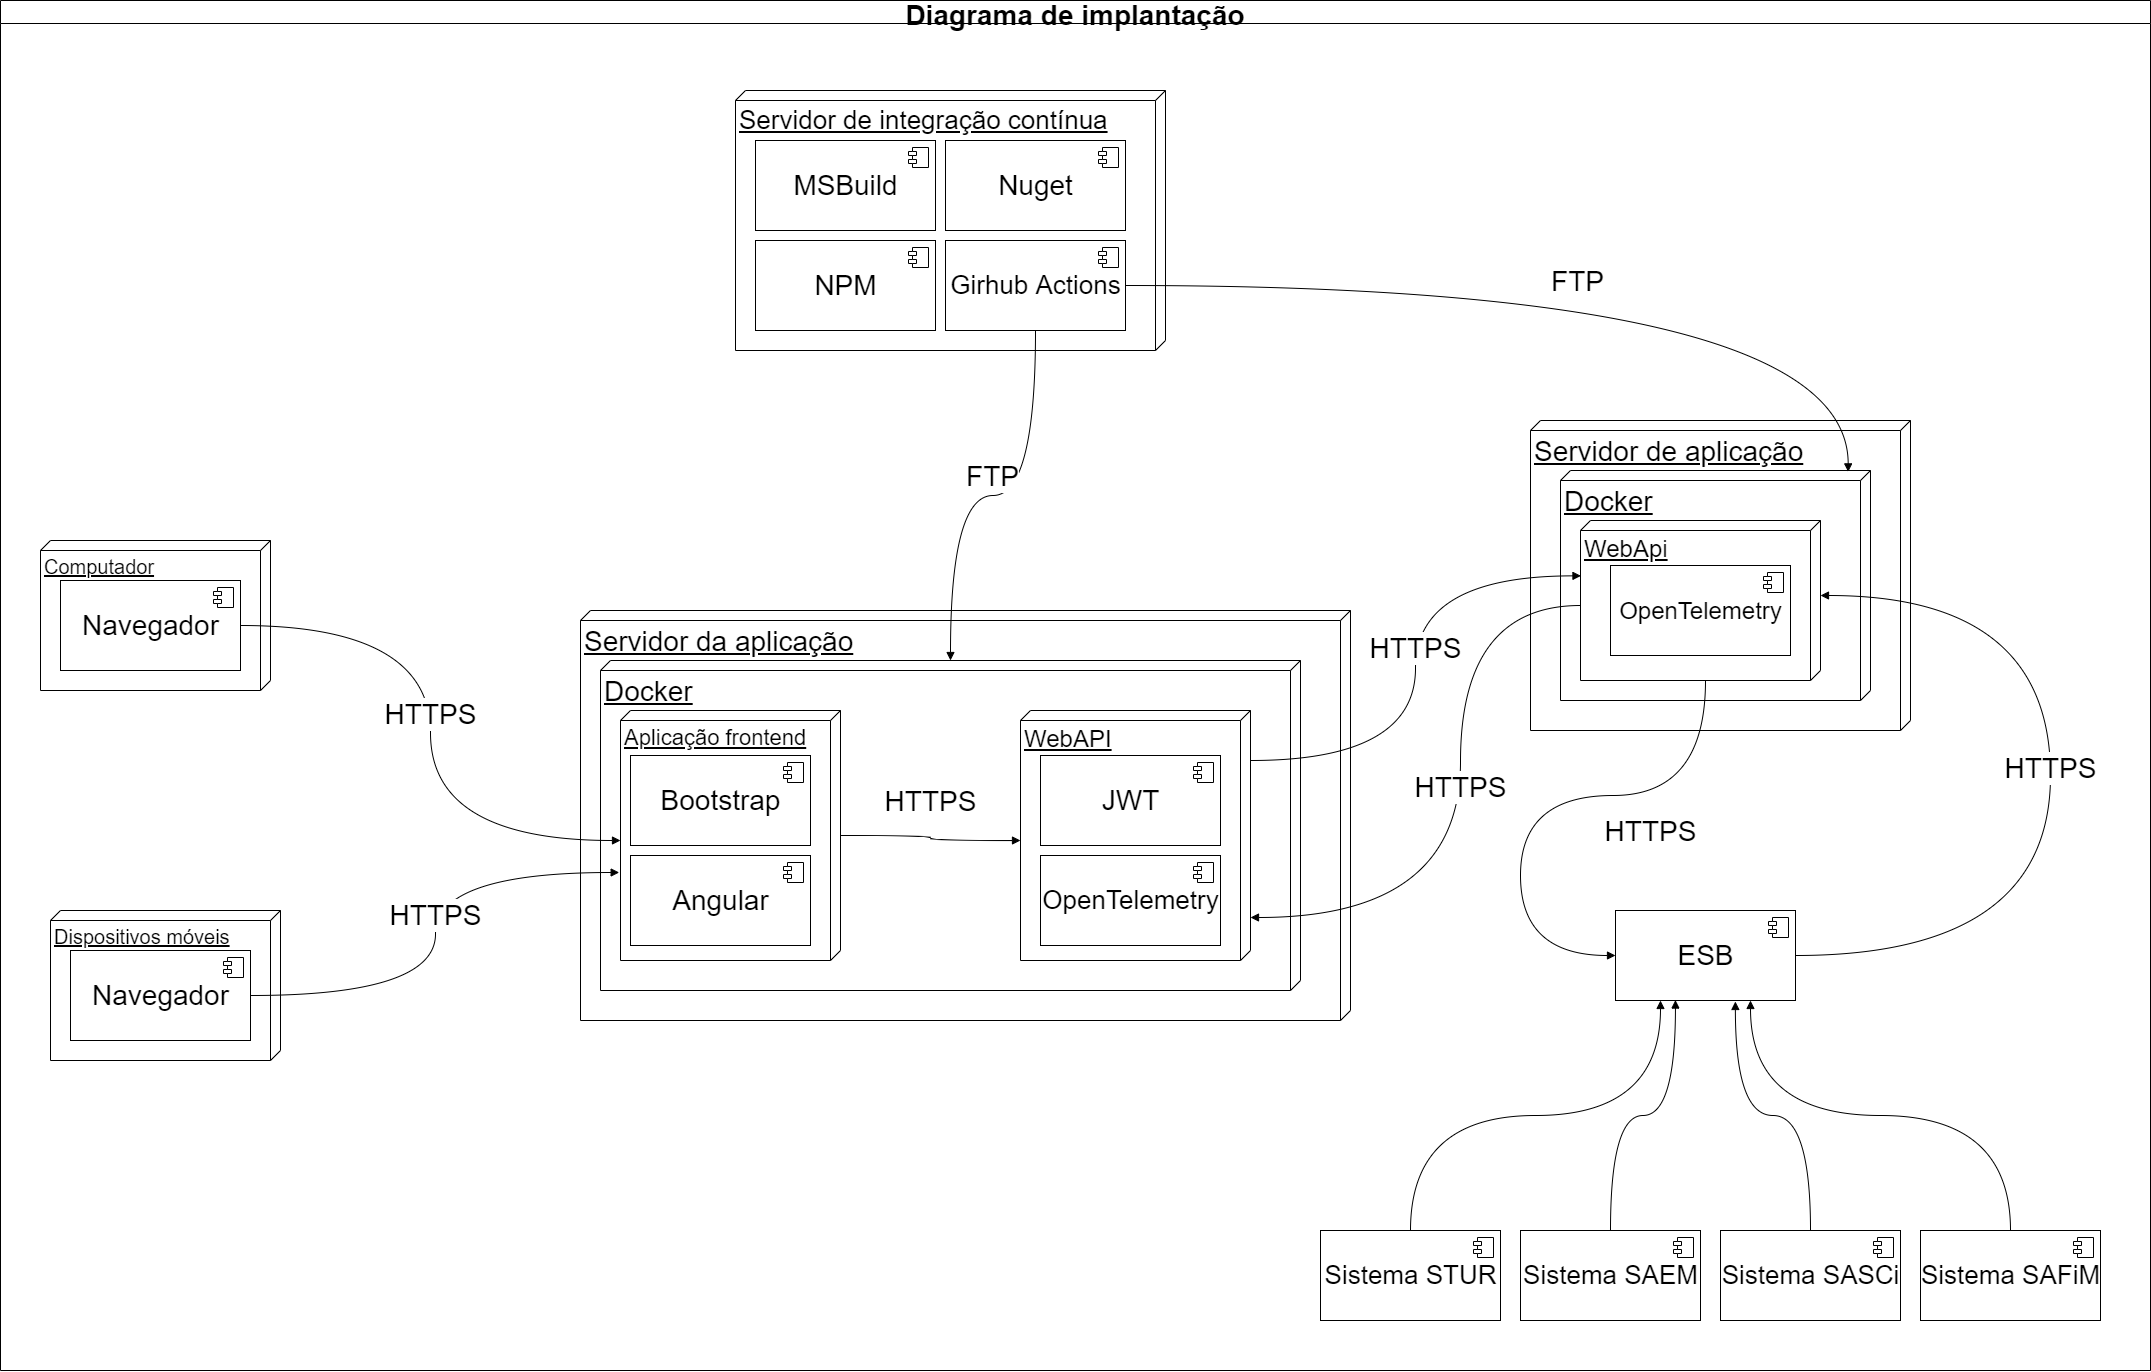

The diagram above was exported from draw.io. Its source (the exported page's mxGraphModel, read from the mxfile embedded in the PNG):
<mxGraphModel dx="782" dy="1568" grid="1" gridSize="10" guides="1" tooltips="1" connect="1" arrows="1" fold="1" page="1" pageScale="1" pageWidth="850" pageHeight="1100" math="0" shadow="0">
  <root>
    <mxCell id="0" />
    <mxCell id="1" parent="0" />
    <mxCell id="oJz0FaX17Xgb-mHj8_rM-34" value="Servidor de aplicação" style="verticalAlign=top;align=left;spacingTop=8;spacingLeft=2;spacingRight=12;shape=cube;size=10;direction=south;fontStyle=4;html=1;fontSize=28;" parent="1" vertex="1">
      <mxGeometry x="1720" y="-670" width="380" height="310" as="geometry" />
    </mxCell>
    <mxCell id="oJz0FaX17Xgb-mHj8_rM-68" value="Docker" style="verticalAlign=top;align=left;spacingTop=8;spacingLeft=2;spacingRight=12;shape=cube;size=10;direction=south;fontStyle=4;html=1;fontSize=28;" parent="1" vertex="1">
      <mxGeometry x="1750" y="-620" width="310" height="230" as="geometry" />
    </mxCell>
    <mxCell id="oJz0FaX17Xgb-mHj8_rM-39" value="WebApi" style="verticalAlign=top;align=left;spacingTop=8;spacingLeft=2;spacingRight=12;shape=cube;size=10;direction=south;fontStyle=4;html=1;fontSize=24;" parent="1" vertex="1">
      <mxGeometry x="1770" y="-570" width="240" height="160" as="geometry" />
    </mxCell>
    <mxCell id="oJz0FaX17Xgb-mHj8_rM-63" value="Servidor de integração contínua" style="verticalAlign=top;align=left;spacingTop=8;spacingLeft=2;spacingRight=12;shape=cube;size=10;direction=south;fontStyle=4;html=1;fontSize=26;" parent="1" vertex="1">
      <mxGeometry x="925" y="-1000" width="430" height="260" as="geometry" />
    </mxCell>
    <mxCell id="oJz0FaX17Xgb-mHj8_rM-30" value="Dispositivos móveis" style="verticalAlign=top;align=left;spacingTop=8;spacingLeft=2;spacingRight=12;shape=cube;size=10;direction=south;fontStyle=4;html=1;fontSize=20;" parent="1" vertex="1">
      <mxGeometry x="240" y="-180" width="230" height="150" as="geometry" />
    </mxCell>
    <mxCell id="oJz0FaX17Xgb-mHj8_rM-29" value="Computador" style="verticalAlign=top;align=left;spacingTop=8;spacingLeft=2;spacingRight=12;shape=cube;size=10;direction=south;fontStyle=4;html=1;fontSize=20;" parent="1" vertex="1">
      <mxGeometry x="230" y="-550" width="230" height="150" as="geometry" />
    </mxCell>
    <mxCell id="oJz0FaX17Xgb-mHj8_rM-25" value="Servidor da aplicação" style="verticalAlign=top;align=left;spacingTop=8;spacingLeft=2;spacingRight=12;shape=cube;size=10;direction=south;fontStyle=4;html=1;fontSize=28;" parent="1" vertex="1">
      <mxGeometry x="770" y="-480" width="770" height="410" as="geometry" />
    </mxCell>
    <mxCell id="oJz0FaX17Xgb-mHj8_rM-27" value="Docker" style="verticalAlign=top;align=left;spacingTop=8;spacingLeft=2;spacingRight=12;shape=cube;size=10;direction=south;fontStyle=4;html=1;fontSize=28;" parent="1" vertex="1">
      <mxGeometry x="790" y="-430" width="700" height="330" as="geometry" />
    </mxCell>
    <mxCell id="oJz0FaX17Xgb-mHj8_rM-28" value="WebAPI" style="verticalAlign=top;align=left;spacingTop=8;spacingLeft=2;spacingRight=12;shape=cube;size=10;direction=south;fontStyle=4;html=1;fontSize=24;" parent="1" vertex="1">
      <mxGeometry x="1210" y="-380" width="230" height="250" as="geometry" />
    </mxCell>
    <mxCell id="oJz0FaX17Xgb-mHj8_rM-26" value="Aplicação frontend" style="verticalAlign=top;align=left;spacingTop=8;spacingLeft=2;spacingRight=12;shape=cube;size=10;direction=south;fontStyle=4;html=1;fontSize=22;" parent="1" vertex="1">
      <mxGeometry x="810" y="-380" width="220" height="250" as="geometry" />
    </mxCell>
    <mxCell id="oJz0FaX17Xgb-mHj8_rM-1" value="Navegador" style="html=1;dropTarget=0;fontSize=28;" parent="1" vertex="1">
      <mxGeometry x="250" y="-510" width="180" height="90" as="geometry" />
    </mxCell>
    <mxCell id="oJz0FaX17Xgb-mHj8_rM-2" value="" style="shape=module;jettyWidth=8;jettyHeight=4;fontSize=28;" parent="oJz0FaX17Xgb-mHj8_rM-1" vertex="1">
      <mxGeometry x="1" width="20" height="20" relative="1" as="geometry">
        <mxPoint x="-27" y="7" as="offset" />
      </mxGeometry>
    </mxCell>
    <mxCell id="oJz0FaX17Xgb-mHj8_rM-3" value="Navegador" style="html=1;dropTarget=0;fontSize=28;" parent="1" vertex="1">
      <mxGeometry x="260" y="-140" width="180" height="90" as="geometry" />
    </mxCell>
    <mxCell id="oJz0FaX17Xgb-mHj8_rM-4" value="" style="shape=module;jettyWidth=8;jettyHeight=4;fontSize=28;" parent="oJz0FaX17Xgb-mHj8_rM-3" vertex="1">
      <mxGeometry x="1" width="20" height="20" relative="1" as="geometry">
        <mxPoint x="-27" y="7" as="offset" />
      </mxGeometry>
    </mxCell>
    <mxCell id="oJz0FaX17Xgb-mHj8_rM-5" value="Bootstrap" style="html=1;dropTarget=0;fontSize=28;" parent="1" vertex="1">
      <mxGeometry x="820" y="-335" width="180" height="90" as="geometry" />
    </mxCell>
    <mxCell id="oJz0FaX17Xgb-mHj8_rM-6" value="" style="shape=module;jettyWidth=8;jettyHeight=4;fontSize=28;" parent="oJz0FaX17Xgb-mHj8_rM-5" vertex="1">
      <mxGeometry x="1" width="20" height="20" relative="1" as="geometry">
        <mxPoint x="-27" y="7" as="offset" />
      </mxGeometry>
    </mxCell>
    <mxCell id="oJz0FaX17Xgb-mHj8_rM-7" value="Angular" style="html=1;dropTarget=0;fontSize=28;" parent="1" vertex="1">
      <mxGeometry x="820" y="-235" width="180" height="90" as="geometry" />
    </mxCell>
    <mxCell id="oJz0FaX17Xgb-mHj8_rM-8" value="" style="shape=module;jettyWidth=8;jettyHeight=4;fontSize=28;" parent="oJz0FaX17Xgb-mHj8_rM-7" vertex="1">
      <mxGeometry x="1" width="20" height="20" relative="1" as="geometry">
        <mxPoint x="-27" y="7" as="offset" />
      </mxGeometry>
    </mxCell>
    <mxCell id="oJz0FaX17Xgb-mHj8_rM-9" value="OpenTelemetry" style="html=1;dropTarget=0;fontSize=26;" parent="1" vertex="1">
      <mxGeometry x="1230" y="-235" width="180" height="90" as="geometry" />
    </mxCell>
    <mxCell id="oJz0FaX17Xgb-mHj8_rM-10" value="" style="shape=module;jettyWidth=8;jettyHeight=4;fontSize=28;" parent="oJz0FaX17Xgb-mHj8_rM-9" vertex="1">
      <mxGeometry x="1" width="20" height="20" relative="1" as="geometry">
        <mxPoint x="-27" y="7" as="offset" />
      </mxGeometry>
    </mxCell>
    <mxCell id="oJz0FaX17Xgb-mHj8_rM-11" value="JWT" style="html=1;dropTarget=0;fontSize=28;" parent="1" vertex="1">
      <mxGeometry x="1230" y="-335" width="180" height="90" as="geometry" />
    </mxCell>
    <mxCell id="oJz0FaX17Xgb-mHj8_rM-12" value="" style="shape=module;jettyWidth=8;jettyHeight=4;fontSize=28;" parent="oJz0FaX17Xgb-mHj8_rM-11" vertex="1">
      <mxGeometry x="1" width="20" height="20" relative="1" as="geometry">
        <mxPoint x="-27" y="7" as="offset" />
      </mxGeometry>
    </mxCell>
    <mxCell id="oJz0FaX17Xgb-mHj8_rM-13" value="MSBuild" style="html=1;dropTarget=0;fontSize=28;" parent="1" vertex="1">
      <mxGeometry x="945" y="-950" width="180" height="90" as="geometry" />
    </mxCell>
    <mxCell id="oJz0FaX17Xgb-mHj8_rM-14" value="" style="shape=module;jettyWidth=8;jettyHeight=4;fontSize=28;" parent="oJz0FaX17Xgb-mHj8_rM-13" vertex="1">
      <mxGeometry x="1" width="20" height="20" relative="1" as="geometry">
        <mxPoint x="-27" y="7" as="offset" />
      </mxGeometry>
    </mxCell>
    <mxCell id="oJz0FaX17Xgb-mHj8_rM-15" value="Nuget" style="html=1;dropTarget=0;fontSize=28;" parent="1" vertex="1">
      <mxGeometry x="1135" y="-950" width="180" height="90" as="geometry" />
    </mxCell>
    <mxCell id="oJz0FaX17Xgb-mHj8_rM-16" value="" style="shape=module;jettyWidth=8;jettyHeight=4;fontSize=28;" parent="oJz0FaX17Xgb-mHj8_rM-15" vertex="1">
      <mxGeometry x="1" width="20" height="20" relative="1" as="geometry">
        <mxPoint x="-27" y="7" as="offset" />
      </mxGeometry>
    </mxCell>
    <mxCell id="oJz0FaX17Xgb-mHj8_rM-19" value="NPM" style="html=1;dropTarget=0;fontSize=28;" parent="1" vertex="1">
      <mxGeometry x="945" y="-850" width="180" height="90" as="geometry" />
    </mxCell>
    <mxCell id="oJz0FaX17Xgb-mHj8_rM-20" value="" style="shape=module;jettyWidth=8;jettyHeight=4;fontSize=28;" parent="oJz0FaX17Xgb-mHj8_rM-19" vertex="1">
      <mxGeometry x="1" width="20" height="20" relative="1" as="geometry">
        <mxPoint x="-27" y="7" as="offset" />
      </mxGeometry>
    </mxCell>
    <mxCell id="oJz0FaX17Xgb-mHj8_rM-31" value="HTTPS" style="html=1;verticalAlign=bottom;endArrow=block;rounded=0;edgeStyle=orthogonalEdgeStyle;exitX=1;exitY=0.5;exitDx=0;exitDy=0;curved=1;entryX=0;entryY=0;entryDx=130;entryDy=220;entryPerimeter=0;fontSize=28;" parent="1" source="oJz0FaX17Xgb-mHj8_rM-1" target="oJz0FaX17Xgb-mHj8_rM-26" edge="1">
      <mxGeometry width="80" relative="1" as="geometry">
        <mxPoint x="490" y="-490" as="sourcePoint" />
        <mxPoint x="570" y="-490" as="targetPoint" />
      </mxGeometry>
    </mxCell>
    <mxCell id="oJz0FaX17Xgb-mHj8_rM-32" value="HTTPS" style="html=1;verticalAlign=bottom;endArrow=block;rounded=0;edgeStyle=orthogonalEdgeStyle;curved=1;entryX=0.648;entryY=1.006;entryDx=0;entryDy=0;entryPerimeter=0;fontSize=28;" parent="1" source="oJz0FaX17Xgb-mHj8_rM-3" target="oJz0FaX17Xgb-mHj8_rM-26" edge="1">
      <mxGeometry width="80" relative="1" as="geometry">
        <mxPoint x="490" y="-350" as="sourcePoint" />
        <mxPoint x="570" y="-350" as="targetPoint" />
      </mxGeometry>
    </mxCell>
    <mxCell id="oJz0FaX17Xgb-mHj8_rM-33" value="HTTPS" style="html=1;verticalAlign=bottom;endArrow=block;rounded=0;edgeStyle=orthogonalEdgeStyle;curved=1;entryX=0;entryY=0;entryDx=130;entryDy=230;entryPerimeter=0;fontSize=28;" parent="1" source="oJz0FaX17Xgb-mHj8_rM-26" target="oJz0FaX17Xgb-mHj8_rM-28" edge="1">
      <mxGeometry x="-0.027" y="-15" width="80" relative="1" as="geometry">
        <mxPoint x="1420" y="-350" as="sourcePoint" />
        <mxPoint x="1500" y="-350" as="targetPoint" />
        <mxPoint x="15" y="-15" as="offset" />
      </mxGeometry>
    </mxCell>
    <mxCell id="oJz0FaX17Xgb-mHj8_rM-37" value="ESB" style="html=1;dropTarget=0;fontSize=28;" parent="1" vertex="1">
      <mxGeometry x="1805" y="-180" width="180" height="90" as="geometry" />
    </mxCell>
    <mxCell id="oJz0FaX17Xgb-mHj8_rM-38" value="" style="shape=module;jettyWidth=8;jettyHeight=4;fontSize=28;" parent="oJz0FaX17Xgb-mHj8_rM-37" vertex="1">
      <mxGeometry x="1" width="20" height="20" relative="1" as="geometry">
        <mxPoint x="-27" y="7" as="offset" />
      </mxGeometry>
    </mxCell>
    <mxCell id="oJz0FaX17Xgb-mHj8_rM-40" value="OpenTelemetry" style="html=1;dropTarget=0;fontSize=24;" parent="1" vertex="1">
      <mxGeometry x="1800" y="-525" width="180" height="90" as="geometry" />
    </mxCell>
    <mxCell id="oJz0FaX17Xgb-mHj8_rM-41" value="" style="shape=module;jettyWidth=8;jettyHeight=4;fontSize=28;" parent="oJz0FaX17Xgb-mHj8_rM-40" vertex="1">
      <mxGeometry x="1" width="20" height="20" relative="1" as="geometry">
        <mxPoint x="-27" y="7" as="offset" />
      </mxGeometry>
    </mxCell>
    <mxCell id="oJz0FaX17Xgb-mHj8_rM-48" value="HTTPS" style="html=1;verticalAlign=bottom;endArrow=block;rounded=0;edgeStyle=orthogonalEdgeStyle;curved=1;entryX=0.346;entryY=0.998;entryDx=0;entryDy=0;entryPerimeter=0;fontSize=28;" parent="1" source="oJz0FaX17Xgb-mHj8_rM-28" target="oJz0FaX17Xgb-mHj8_rM-39" edge="1">
      <mxGeometry width="80" relative="1" as="geometry">
        <mxPoint x="1420" y="-350" as="sourcePoint" />
        <mxPoint x="1500" y="-350" as="targetPoint" />
        <Array as="points">
          <mxPoint x="1605" y="-330" />
          <mxPoint x="1605" y="-515" />
        </Array>
      </mxGeometry>
    </mxCell>
    <mxCell id="oJz0FaX17Xgb-mHj8_rM-49" value="HTTPS" style="html=1;verticalAlign=bottom;endArrow=block;rounded=0;edgeStyle=orthogonalEdgeStyle;curved=1;fontSize=28;" parent="1" source="oJz0FaX17Xgb-mHj8_rM-39" target="oJz0FaX17Xgb-mHj8_rM-37" edge="1">
      <mxGeometry x="-0.3874" y="55" width="80" relative="1" as="geometry">
        <mxPoint x="1740" y="-300" as="sourcePoint" />
        <mxPoint x="1820" y="-300" as="targetPoint" />
        <Array as="points">
          <mxPoint x="1895" y="-295" />
          <mxPoint x="1710" y="-295" />
          <mxPoint x="1710" y="-135" />
        </Array>
        <mxPoint as="offset" />
      </mxGeometry>
    </mxCell>
    <mxCell id="oJz0FaX17Xgb-mHj8_rM-50" value="HTTPS" style="html=1;verticalAlign=bottom;endArrow=block;rounded=0;edgeStyle=orthogonalEdgeStyle;curved=1;exitX=1;exitY=0.5;exitDx=0;exitDy=0;entryX=0;entryY=0;entryDx=75;entryDy=0;entryPerimeter=0;fontSize=28;" parent="1" source="oJz0FaX17Xgb-mHj8_rM-37" target="oJz0FaX17Xgb-mHj8_rM-39" edge="1">
      <mxGeometry width="80" relative="1" as="geometry">
        <mxPoint x="1680" y="-300" as="sourcePoint" />
        <mxPoint x="2190" y="-400" as="targetPoint" />
        <Array as="points">
          <mxPoint x="2240" y="-135" />
          <mxPoint x="2240" y="-495" />
        </Array>
      </mxGeometry>
    </mxCell>
    <mxCell id="oJz0FaX17Xgb-mHj8_rM-51" value="Sistema STUR" style="html=1;dropTarget=0;fontSize=26;" parent="1" vertex="1">
      <mxGeometry x="1510" y="140" width="180" height="90" as="geometry" />
    </mxCell>
    <mxCell id="oJz0FaX17Xgb-mHj8_rM-52" value="" style="shape=module;jettyWidth=8;jettyHeight=4;fontSize=28;" parent="oJz0FaX17Xgb-mHj8_rM-51" vertex="1">
      <mxGeometry x="1" width="20" height="20" relative="1" as="geometry">
        <mxPoint x="-27" y="7" as="offset" />
      </mxGeometry>
    </mxCell>
    <mxCell id="oJz0FaX17Xgb-mHj8_rM-53" value="Sistema SAEM" style="html=1;dropTarget=0;fontSize=26;" parent="1" vertex="1">
      <mxGeometry x="1710" y="140" width="180" height="90" as="geometry" />
    </mxCell>
    <mxCell id="oJz0FaX17Xgb-mHj8_rM-54" value="" style="shape=module;jettyWidth=8;jettyHeight=4;fontSize=26;" parent="oJz0FaX17Xgb-mHj8_rM-53" vertex="1">
      <mxGeometry x="1" width="20" height="20" relative="1" as="geometry">
        <mxPoint x="-27" y="7" as="offset" />
      </mxGeometry>
    </mxCell>
    <mxCell id="oJz0FaX17Xgb-mHj8_rM-55" value="Sistema SAFiM" style="html=1;dropTarget=0;fontSize=26;" parent="1" vertex="1">
      <mxGeometry x="2110" y="140" width="180" height="90" as="geometry" />
    </mxCell>
    <mxCell id="oJz0FaX17Xgb-mHj8_rM-56" value="" style="shape=module;jettyWidth=8;jettyHeight=4;fontSize=26;" parent="oJz0FaX17Xgb-mHj8_rM-55" vertex="1">
      <mxGeometry x="1" width="20" height="20" relative="1" as="geometry">
        <mxPoint x="-27" y="7" as="offset" />
      </mxGeometry>
    </mxCell>
    <mxCell id="oJz0FaX17Xgb-mHj8_rM-57" value="Sistema SASCi" style="html=1;dropTarget=0;fontSize=26;" parent="1" vertex="1">
      <mxGeometry x="1910" y="140" width="180" height="90" as="geometry" />
    </mxCell>
    <mxCell id="oJz0FaX17Xgb-mHj8_rM-58" value="" style="shape=module;jettyWidth=8;jettyHeight=4;fontSize=26;" parent="oJz0FaX17Xgb-mHj8_rM-57" vertex="1">
      <mxGeometry x="1" width="20" height="20" relative="1" as="geometry">
        <mxPoint x="-27" y="7" as="offset" />
      </mxGeometry>
    </mxCell>
    <mxCell id="oJz0FaX17Xgb-mHj8_rM-59" value="" style="html=1;verticalAlign=bottom;endArrow=block;rounded=0;edgeStyle=orthogonalEdgeStyle;curved=1;entryX=0.25;entryY=1;entryDx=0;entryDy=0;exitX=0.5;exitY=0;exitDx=0;exitDy=0;fontSize=28;" parent="1" source="oJz0FaX17Xgb-mHj8_rM-51" target="oJz0FaX17Xgb-mHj8_rM-37" edge="1">
      <mxGeometry y="50" width="80" relative="1" as="geometry">
        <mxPoint x="1660" y="90" as="sourcePoint" />
        <mxPoint x="1740" y="90" as="targetPoint" />
        <mxPoint as="offset" />
      </mxGeometry>
    </mxCell>
    <mxCell id="oJz0FaX17Xgb-mHj8_rM-60" value="" style="html=1;verticalAlign=bottom;endArrow=block;rounded=0;edgeStyle=orthogonalEdgeStyle;curved=1;entryX=0.333;entryY=0.995;entryDx=0;entryDy=0;entryPerimeter=0;exitX=0.5;exitY=0;exitDx=0;exitDy=0;fontSize=28;" parent="1" source="oJz0FaX17Xgb-mHj8_rM-53" target="oJz0FaX17Xgb-mHj8_rM-37" edge="1">
      <mxGeometry width="80" relative="1" as="geometry">
        <mxPoint x="1800" y="80" as="sourcePoint" />
        <mxPoint x="1880" y="80" as="targetPoint" />
      </mxGeometry>
    </mxCell>
    <mxCell id="oJz0FaX17Xgb-mHj8_rM-61" value="" style="html=1;verticalAlign=bottom;endArrow=block;rounded=0;edgeStyle=orthogonalEdgeStyle;curved=1;entryX=0.666;entryY=1.011;entryDx=0;entryDy=0;entryPerimeter=0;exitX=0.5;exitY=0;exitDx=0;exitDy=0;fontSize=28;" parent="1" source="oJz0FaX17Xgb-mHj8_rM-57" target="oJz0FaX17Xgb-mHj8_rM-37" edge="1">
      <mxGeometry width="80" relative="1" as="geometry">
        <mxPoint x="1960" y="50" as="sourcePoint" />
        <mxPoint x="2040" y="50" as="targetPoint" />
      </mxGeometry>
    </mxCell>
    <mxCell id="oJz0FaX17Xgb-mHj8_rM-62" value="" style="html=1;verticalAlign=bottom;endArrow=block;rounded=0;edgeStyle=orthogonalEdgeStyle;curved=1;entryX=0.75;entryY=1;entryDx=0;entryDy=0;exitX=0.5;exitY=0;exitDx=0;exitDy=0;fontSize=28;" parent="1" source="oJz0FaX17Xgb-mHj8_rM-55" target="oJz0FaX17Xgb-mHj8_rM-37" edge="1">
      <mxGeometry width="80" relative="1" as="geometry">
        <mxPoint x="2100" y="70" as="sourcePoint" />
        <mxPoint x="2180" y="70" as="targetPoint" />
      </mxGeometry>
    </mxCell>
    <mxCell id="oJz0FaX17Xgb-mHj8_rM-64" value="FTP" style="html=1;verticalAlign=bottom;endArrow=block;rounded=0;edgeStyle=orthogonalEdgeStyle;curved=1;fontSize=28;" parent="1" source="oJz0FaX17Xgb-mHj8_rM-66" target="oJz0FaX17Xgb-mHj8_rM-27" edge="1">
      <mxGeometry width="80" relative="1" as="geometry">
        <mxPoint x="1080" y="-640" as="sourcePoint" />
        <mxPoint x="1190" y="-580" as="targetPoint" />
      </mxGeometry>
    </mxCell>
    <mxCell id="oJz0FaX17Xgb-mHj8_rM-65" value="FTP" style="html=1;verticalAlign=bottom;endArrow=block;rounded=0;edgeStyle=orthogonalEdgeStyle;curved=1;fontSize=28;entryX=0.006;entryY=0.072;entryDx=0;entryDy=0;entryPerimeter=0;" parent="1" source="oJz0FaX17Xgb-mHj8_rM-66" target="oJz0FaX17Xgb-mHj8_rM-68" edge="1">
      <mxGeometry x="-0.0065" y="-15" width="80" relative="1" as="geometry">
        <mxPoint x="1300" y="-630" as="sourcePoint" />
        <mxPoint x="1700" y="-580" as="targetPoint" />
        <mxPoint as="offset" />
      </mxGeometry>
    </mxCell>
    <mxCell id="oJz0FaX17Xgb-mHj8_rM-66" value="Girhub Actions" style="html=1;dropTarget=0;fontSize=26;" parent="1" vertex="1">
      <mxGeometry x="1135" y="-850" width="180" height="90" as="geometry" />
    </mxCell>
    <mxCell id="oJz0FaX17Xgb-mHj8_rM-67" value="" style="shape=module;jettyWidth=8;jettyHeight=4;fontSize=28;" parent="oJz0FaX17Xgb-mHj8_rM-66" vertex="1">
      <mxGeometry x="1" width="20" height="20" relative="1" as="geometry">
        <mxPoint x="-27" y="7" as="offset" />
      </mxGeometry>
    </mxCell>
    <mxCell id="oJz0FaX17Xgb-mHj8_rM-69" value="HTTPS" style="html=1;verticalAlign=bottom;endArrow=block;rounded=0;edgeStyle=orthogonalEdgeStyle;curved=1;exitX=0;exitY=0;exitDx=85;exitDy=240;exitPerimeter=0;entryX=0.828;entryY=0;entryDx=0;entryDy=0;entryPerimeter=0;fontSize=28;" parent="1" source="oJz0FaX17Xgb-mHj8_rM-39" target="oJz0FaX17Xgb-mHj8_rM-28" edge="1">
      <mxGeometry width="80" relative="1" as="geometry">
        <mxPoint x="1550" y="-460" as="sourcePoint" />
        <mxPoint x="1630" y="-460" as="targetPoint" />
        <Array as="points">
          <mxPoint x="1650" y="-485" />
          <mxPoint x="1650" y="-173" />
        </Array>
      </mxGeometry>
    </mxCell>
    <mxCell id="INZVqqBfy35WZ6QNLGR6-1" value="Diagrama de implantação" style="swimlane;fontSize=28;" vertex="1" parent="1">
      <mxGeometry x="190" y="-1090" width="2150" height="1370" as="geometry" />
    </mxCell>
  </root>
</mxGraphModel>